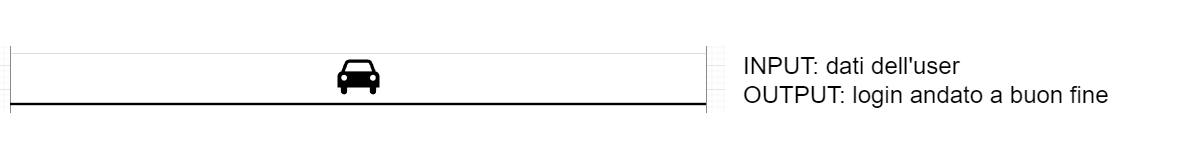

The diagram above was exported from draw.io. Its source (the exported page's mxGraphModel, read from the mxfile embedded in the PNG):
<mxGraphModel dx="1674" dy="836" grid="1" gridSize="10" guides="1" tooltips="1" connect="1" arrows="1" fold="1" page="1" pageScale="1" pageWidth="827" pageHeight="1169" math="0" shadow="0">
  <root>
    <mxCell id="0" />
    <mxCell id="1" parent="0" />
    <mxCell id="JQ9ffGtpqHzzl3xZ0i5l-1" value="" style="shape=image;verticalLabelPosition=bottom;labelBackgroundColor=default;verticalAlign=top;aspect=fixed;imageAspect=0;image=data:image/png,(base64 omitted: 2004 chars);" parent="1" vertex="1">
      <mxGeometry x="280" y="190" width="725" height="67" as="geometry" />
    </mxCell>
    <mxCell id="JQ9ffGtpqHzzl3xZ0i5l-2" value="&lt;font style=&quot;font-size: 24px;&quot;&gt;INPUT: dati dell'user&lt;/font&gt;&lt;div&gt;&lt;font style=&quot;font-size: 24px;&quot;&gt;&lt;font style=&quot;&quot;&gt;OUTPUT: login andato a buon fine&lt;/font&gt;&amp;nbsp;&lt;/font&gt;&lt;/div&gt;" style="text;html=1;align=left;verticalAlign=middle;whiteSpace=wrap;rounded=0;" parent="1" vertex="1">
      <mxGeometry x="1021" y="143.5" width="440" height="160" as="geometry" />
    </mxCell>
  </root>
</mxGraphModel>